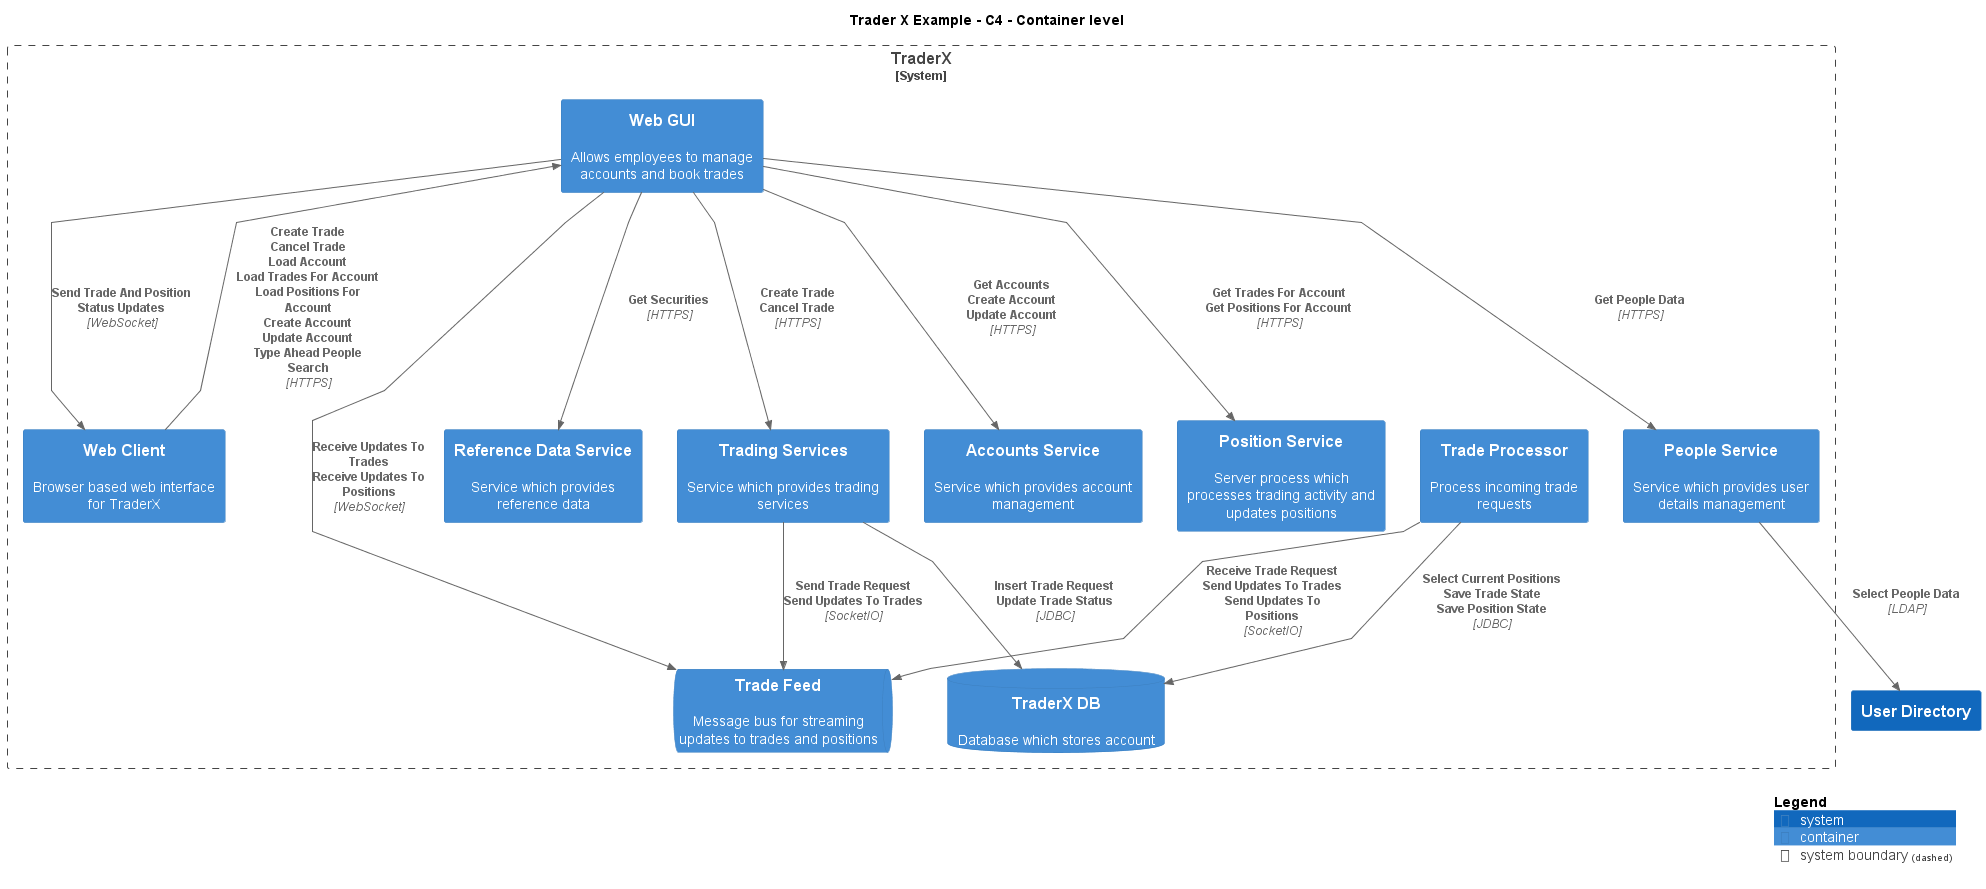

The diagram above was rendered by PlantUML. Its source (embedded in the PNG):
@startuml
!include ..\.c4s\C4_Container.puml

AddElementTag("c4interflow:lifecycle:new", $bgColor=green, $fontColor=#ffffff, $borderColor=green, $shadowing="False")
AddElementTag("c4interflow:lifecycle:changed", $bgColor=orange, $fontColor=#ffffff, $borderColor=orange, $shadowing="False")
AddElementTag("c4interflow:lifecycle:removed", $bgColor=red, $fontColor=#ffffff, $borderColor=red, $shadowing="False")

AddRelTag("c4interflow:lifecycle:new", $textColor=green, $lineColor=green)
AddRelTag("c4interflow:lifecycle:changed", $textColor=orange, $lineColor=orange)
AddRelTag("c4interflow:lifecycle:removed", $textColor=red, $lineColor=red)

SHOW_PERSON_PORTRAIT()
LAYOUT_TOP_DOWN()

skinparam linetype polyline

title Trader X Example - C4 - Container level


System_Boundary(TraderXExample.SoftwareSystems.TraderX, "TraderX") {
    ContainerDb(TraderXExample.SoftwareSystems.TraderX.Containers.TraderXDB, "TraderX DB", "", "Database which stores account")
    ContainerQueue(TraderXExample.SoftwareSystems.TraderX.Containers.TradeFeed, "Trade Feed", "", "Message bus for streaming updates to trades and positions")
    Container(TraderXExample.SoftwareSystems.TraderX.Containers.TradeProcessor, "Trade Processor", "", "Process incoming trade requests")
    Container(TraderXExample.SoftwareSystems.TraderX.Containers.WebClient, "Web Client", "", "Browser based web interface for TraderX")
    Container(TraderXExample.SoftwareSystems.TraderX.Containers.WebGUI, "Web GUI", "", "Allows employees to manage accounts and book trades")
    Container(TraderXExample.SoftwareSystems.TraderX.Containers.ReferenceDataService, "Reference Data Service", "", "Service which provides reference data")
    Container(TraderXExample.SoftwareSystems.TraderX.Containers.TradingServices, "Trading Services", "", "Service which provides trading services")
    Container(TraderXExample.SoftwareSystems.TraderX.Containers.AccountsService, "Accounts Service", "", "Service which provides account management")
    Container(TraderXExample.SoftwareSystems.TraderX.Containers.PositionService, "Position Service", "", "Server process which processes trading activity and updates positions")
    Container(TraderXExample.SoftwareSystems.TraderX.Containers.PeopleService, "People Service", "", "Service which provides user details management")
}
System(TraderXExample.SoftwareSystems.UserDirectory, "User Directory", "")

Rel(TraderXExample.SoftwareSystems.TraderX.Containers.TradeProcessor, TraderXExample.SoftwareSystems.TraderX.Containers.TradeFeed, "Receive Trade Request\nSend Updates To Trades\nSend Updates To Positions", "SocketIO", $tags="protocol:socketio")
Rel(TraderXExample.SoftwareSystems.TraderX.Containers.TradeProcessor, TraderXExample.SoftwareSystems.TraderX.Containers.TraderXDB, "Select Current Positions\nSave Trade State\nSave Position State", "JDBC", $tags="protocol:jdbc")
Rel(TraderXExample.SoftwareSystems.TraderX.Containers.WebClient, TraderXExample.SoftwareSystems.TraderX.Containers.WebGUI, "Create Trade\nCancel Trade\nLoad Account\nLoad Trades For Account\nLoad Positions For Account\nCreate Account\nUpdate Account\nType Ahead People Search", "HTTPS", $tags="protocol:https")
Rel(TraderXExample.SoftwareSystems.TraderX.Containers.WebGUI, TraderXExample.SoftwareSystems.TraderX.Containers.ReferenceDataService, "Get Securities", "HTTPS", $tags="protocol:https")
Rel(TraderXExample.SoftwareSystems.TraderX.Containers.WebGUI, TraderXExample.SoftwareSystems.TraderX.Containers.TradingServices, "Create Trade\nCancel Trade", "HTTPS", $tags="protocol:https")
Rel(TraderXExample.SoftwareSystems.TraderX.Containers.TradingServices, TraderXExample.SoftwareSystems.TraderX.Containers.TraderXDB, "Insert Trade Request\nUpdate Trade Status", "JDBC", $tags="protocol:jdbc")
Rel(TraderXExample.SoftwareSystems.TraderX.Containers.TradingServices, TraderXExample.SoftwareSystems.TraderX.Containers.TradeFeed, "Send Trade Request\nSend Updates To Trades", "SocketIO", $tags="protocol:socketio")
Rel(TraderXExample.SoftwareSystems.TraderX.Containers.WebGUI, TraderXExample.SoftwareSystems.TraderX.Containers.AccountsService, "Get Accounts\nCreate Account\nUpdate Account", "HTTPS", $tags="protocol:https")
Rel(TraderXExample.SoftwareSystems.TraderX.Containers.WebGUI, TraderXExample.SoftwareSystems.TraderX.Containers.PositionService, "Get Trades For Account\nGet Positions For Account", "HTTPS", $tags="protocol:https")
Rel(TraderXExample.SoftwareSystems.TraderX.Containers.WebGUI, TraderXExample.SoftwareSystems.TraderX.Containers.PeopleService, "Get People Data", "HTTPS", $tags="protocol:https")
Rel(TraderXExample.SoftwareSystems.TraderX.Containers.PeopleService, TraderXExample.SoftwareSystems.UserDirectory, "Select People Data", "LDAP", $tags="protocol:ldap")
Rel(TraderXExample.SoftwareSystems.TraderX.Containers.WebGUI, TraderXExample.SoftwareSystems.TraderX.Containers.TradeFeed, "Receive Updates To Trades\nReceive Updates To Positions", "WebSocket", $tags="protocol:websocket")
Rel(TraderXExample.SoftwareSystems.TraderX.Containers.WebGUI, TraderXExample.SoftwareSystems.TraderX.Containers.WebClient, "Send Trade And Position Status Updates", "WebSocket", $tags="protocol:websocket")


SHOW_LEGEND()
@enduml